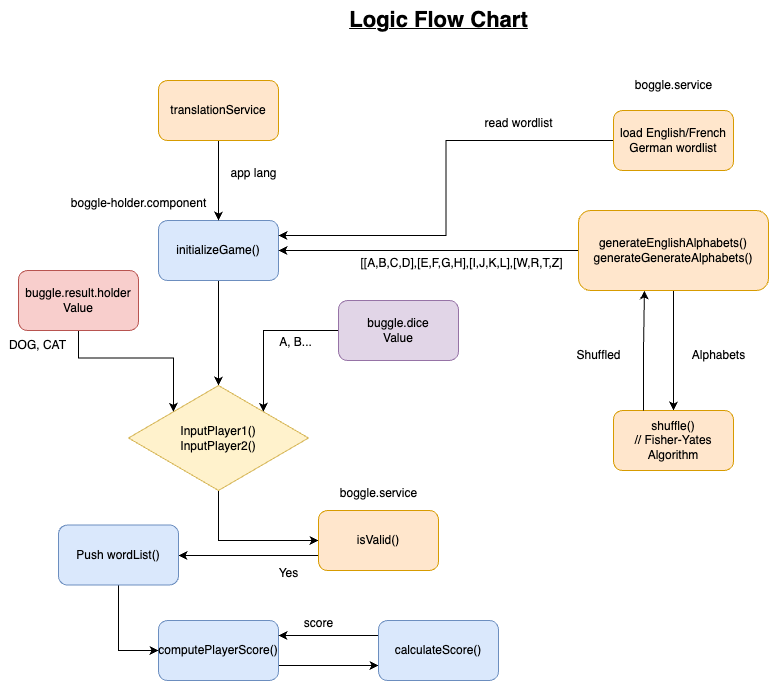

The diagram above was exported from draw.io. Its source (the exported page's mxGraphModel, read from the mxfile embedded in the PNG):
<mxGraphModel dx="1493" dy="696" grid="0" gridSize="10" guides="1" tooltips="1" connect="1" arrows="1" fold="1" page="0" pageScale="1" pageWidth="827" pageHeight="1169" math="0" shadow="0">
  <root>
    <mxCell id="WIyWlLk6GJQsqaUBKTNV-0" />
    <mxCell id="WIyWlLk6GJQsqaUBKTNV-1" parent="WIyWlLk6GJQsqaUBKTNV-0" />
    <mxCell id="GPx5wi5RSIOrLbxDHDSI-22" style="edgeStyle=orthogonalEdgeStyle;rounded=0;orthogonalLoop=1;jettySize=auto;html=1;exitX=0.5;exitY=1;exitDx=0;exitDy=0;" edge="1" parent="WIyWlLk6GJQsqaUBKTNV-1" source="GPx5wi5RSIOrLbxDHDSI-0" target="GPx5wi5RSIOrLbxDHDSI-21">
      <mxGeometry relative="1" as="geometry" />
    </mxCell>
    <mxCell id="GPx5wi5RSIOrLbxDHDSI-0" value="initializeGame()" style="rounded=1;whiteSpace=wrap;html=1;fillColor=#dae8fc;strokeColor=#6c8ebf;" vertex="1" parent="WIyWlLk6GJQsqaUBKTNV-1">
      <mxGeometry x="150" y="250" width="120" height="60" as="geometry" />
    </mxCell>
    <mxCell id="GPx5wi5RSIOrLbxDHDSI-1" value="&lt;b&gt;&lt;u&gt;&lt;font style=&quot;font-size: 22px;&quot;&gt;Logic Flow Chart&lt;/font&gt;&lt;/u&gt;&lt;/b&gt;" style="text;html=1;align=center;verticalAlign=middle;resizable=0;points=[];autosize=1;strokeColor=none;fillColor=none;" vertex="1" parent="WIyWlLk6GJQsqaUBKTNV-1">
      <mxGeometry x="330" y="30" width="200" height="40" as="geometry" />
    </mxCell>
    <mxCell id="GPx5wi5RSIOrLbxDHDSI-3" style="edgeStyle=orthogonalEdgeStyle;rounded=0;orthogonalLoop=1;jettySize=auto;html=1;exitX=0;exitY=0.5;exitDx=0;exitDy=0;entryX=1;entryY=0.5;entryDx=0;entryDy=0;" edge="1" parent="WIyWlLk6GJQsqaUBKTNV-1" source="GPx5wi5RSIOrLbxDHDSI-2" target="GPx5wi5RSIOrLbxDHDSI-0">
      <mxGeometry relative="1" as="geometry" />
    </mxCell>
    <mxCell id="GPx5wi5RSIOrLbxDHDSI-11" style="edgeStyle=orthogonalEdgeStyle;rounded=0;orthogonalLoop=1;jettySize=auto;html=1;exitX=0.5;exitY=1;exitDx=0;exitDy=0;entryX=0.5;entryY=0;entryDx=0;entryDy=0;" edge="1" parent="WIyWlLk6GJQsqaUBKTNV-1" source="GPx5wi5RSIOrLbxDHDSI-2" target="GPx5wi5RSIOrLbxDHDSI-4">
      <mxGeometry relative="1" as="geometry" />
    </mxCell>
    <mxCell id="GPx5wi5RSIOrLbxDHDSI-2" value="generateEnglishAlphabets()&lt;br&gt;generateGenerateAlphabets()" style="rounded=1;whiteSpace=wrap;html=1;fillColor=#ffe6cc;strokeColor=#d79b00;" vertex="1" parent="WIyWlLk6GJQsqaUBKTNV-1">
      <mxGeometry x="570" y="240" width="190" height="80" as="geometry" />
    </mxCell>
    <mxCell id="GPx5wi5RSIOrLbxDHDSI-4" value="shuffle()&lt;br&gt;// Fisher-Yates Algorithm" style="rounded=1;whiteSpace=wrap;html=1;fillColor=#ffe6cc;strokeColor=#d79b00;" vertex="1" parent="WIyWlLk6GJQsqaUBKTNV-1">
      <mxGeometry x="605" y="440" width="120" height="60" as="geometry" />
    </mxCell>
    <mxCell id="GPx5wi5RSIOrLbxDHDSI-7" style="edgeStyle=orthogonalEdgeStyle;rounded=0;orthogonalLoop=1;jettySize=auto;html=1;exitX=0.25;exitY=0;exitDx=0;exitDy=0;entryX=0.347;entryY=1;entryDx=0;entryDy=0;entryPerimeter=0;" edge="1" parent="WIyWlLk6GJQsqaUBKTNV-1" source="GPx5wi5RSIOrLbxDHDSI-4" target="GPx5wi5RSIOrLbxDHDSI-2">
      <mxGeometry relative="1" as="geometry" />
    </mxCell>
    <mxCell id="GPx5wi5RSIOrLbxDHDSI-8" value="Alphabets" style="text;html=1;align=center;verticalAlign=middle;resizable=0;points=[];autosize=1;strokeColor=none;fillColor=none;" vertex="1" parent="WIyWlLk6GJQsqaUBKTNV-1">
      <mxGeometry x="670" y="370" width="80" height="30" as="geometry" />
    </mxCell>
    <mxCell id="GPx5wi5RSIOrLbxDHDSI-9" value="Shuffled" style="text;html=1;align=center;verticalAlign=middle;resizable=0;points=[];autosize=1;strokeColor=none;fillColor=none;" vertex="1" parent="WIyWlLk6GJQsqaUBKTNV-1">
      <mxGeometry x="555" y="370" width="70" height="30" as="geometry" />
    </mxCell>
    <mxCell id="GPx5wi5RSIOrLbxDHDSI-13" style="edgeStyle=orthogonalEdgeStyle;rounded=0;orthogonalLoop=1;jettySize=auto;html=1;exitX=0.5;exitY=1;exitDx=0;exitDy=0;entryX=0.5;entryY=0;entryDx=0;entryDy=0;" edge="1" parent="WIyWlLk6GJQsqaUBKTNV-1" source="GPx5wi5RSIOrLbxDHDSI-12" target="GPx5wi5RSIOrLbxDHDSI-0">
      <mxGeometry relative="1" as="geometry" />
    </mxCell>
    <mxCell id="GPx5wi5RSIOrLbxDHDSI-12" value="translationService" style="rounded=1;whiteSpace=wrap;html=1;fillColor=#ffe6cc;strokeColor=#d79b00;" vertex="1" parent="WIyWlLk6GJQsqaUBKTNV-1">
      <mxGeometry x="150" y="110" width="120" height="60" as="geometry" />
    </mxCell>
    <mxCell id="GPx5wi5RSIOrLbxDHDSI-14" value="app lang" style="text;html=1;align=center;verticalAlign=middle;resizable=0;points=[];autosize=1;strokeColor=none;fillColor=none;" vertex="1" parent="WIyWlLk6GJQsqaUBKTNV-1">
      <mxGeometry x="210" y="188" width="70" height="30" as="geometry" />
    </mxCell>
    <mxCell id="GPx5wi5RSIOrLbxDHDSI-16" style="edgeStyle=orthogonalEdgeStyle;rounded=0;orthogonalLoop=1;jettySize=auto;html=1;exitX=0;exitY=0.5;exitDx=0;exitDy=0;entryX=1;entryY=0.25;entryDx=0;entryDy=0;" edge="1" parent="WIyWlLk6GJQsqaUBKTNV-1" source="GPx5wi5RSIOrLbxDHDSI-15" target="GPx5wi5RSIOrLbxDHDSI-0">
      <mxGeometry relative="1" as="geometry" />
    </mxCell>
    <mxCell id="GPx5wi5RSIOrLbxDHDSI-15" value="load English/French&lt;br&gt;German wordlist" style="rounded=1;whiteSpace=wrap;html=1;fillColor=#ffe6cc;strokeColor=#d79b00;" vertex="1" parent="WIyWlLk6GJQsqaUBKTNV-1">
      <mxGeometry x="605" y="140" width="120" height="60" as="geometry" />
    </mxCell>
    <mxCell id="GPx5wi5RSIOrLbxDHDSI-17" value="read wordlist" style="text;html=1;align=center;verticalAlign=middle;resizable=0;points=[];autosize=1;strokeColor=none;fillColor=none;" vertex="1" parent="WIyWlLk6GJQsqaUBKTNV-1">
      <mxGeometry x="465" y="138" width="90" height="30" as="geometry" />
    </mxCell>
    <mxCell id="GPx5wi5RSIOrLbxDHDSI-18" value="boggle-holder.component" style="text;html=1;align=center;verticalAlign=middle;resizable=0;points=[];autosize=1;strokeColor=none;fillColor=none;" vertex="1" parent="WIyWlLk6GJQsqaUBKTNV-1">
      <mxGeometry x="50" y="218" width="160" height="30" as="geometry" />
    </mxCell>
    <mxCell id="GPx5wi5RSIOrLbxDHDSI-19" value="boggle.service" style="text;html=1;align=center;verticalAlign=middle;resizable=0;points=[];autosize=1;strokeColor=none;fillColor=none;" vertex="1" parent="WIyWlLk6GJQsqaUBKTNV-1">
      <mxGeometry x="615" y="100" width="100" height="30" as="geometry" />
    </mxCell>
    <mxCell id="GPx5wi5RSIOrLbxDHDSI-31" style="edgeStyle=orthogonalEdgeStyle;rounded=0;orthogonalLoop=1;jettySize=auto;html=1;exitX=0.5;exitY=1;exitDx=0;exitDy=0;entryX=0;entryY=0.5;entryDx=0;entryDy=0;" edge="1" parent="WIyWlLk6GJQsqaUBKTNV-1" source="GPx5wi5RSIOrLbxDHDSI-21" target="GPx5wi5RSIOrLbxDHDSI-29">
      <mxGeometry relative="1" as="geometry" />
    </mxCell>
    <mxCell id="GPx5wi5RSIOrLbxDHDSI-21" value="InputPlayer1()&lt;br&gt;InputPlayer2()" style="rhombus;whiteSpace=wrap;html=1;fillColor=#fff2cc;strokeColor=#d6b656;" vertex="1" parent="WIyWlLk6GJQsqaUBKTNV-1">
      <mxGeometry x="120" y="415" width="180" height="105" as="geometry" />
    </mxCell>
    <mxCell id="GPx5wi5RSIOrLbxDHDSI-24" style="edgeStyle=orthogonalEdgeStyle;rounded=0;orthogonalLoop=1;jettySize=auto;html=1;exitX=0;exitY=0.5;exitDx=0;exitDy=0;entryX=1;entryY=0;entryDx=0;entryDy=0;" edge="1" parent="WIyWlLk6GJQsqaUBKTNV-1" source="GPx5wi5RSIOrLbxDHDSI-23" target="GPx5wi5RSIOrLbxDHDSI-21">
      <mxGeometry relative="1" as="geometry" />
    </mxCell>
    <mxCell id="GPx5wi5RSIOrLbxDHDSI-23" value="buggle.dice&lt;br&gt;Value" style="rounded=1;whiteSpace=wrap;html=1;fillColor=#e1d5e7;strokeColor=#9673a6;" vertex="1" parent="WIyWlLk6GJQsqaUBKTNV-1">
      <mxGeometry x="330" y="330" width="120" height="60" as="geometry" />
    </mxCell>
    <mxCell id="GPx5wi5RSIOrLbxDHDSI-26" style="edgeStyle=orthogonalEdgeStyle;rounded=0;orthogonalLoop=1;jettySize=auto;html=1;exitX=0.5;exitY=1;exitDx=0;exitDy=0;entryX=0;entryY=0;entryDx=0;entryDy=0;" edge="1" parent="WIyWlLk6GJQsqaUBKTNV-1" source="GPx5wi5RSIOrLbxDHDSI-25" target="GPx5wi5RSIOrLbxDHDSI-21">
      <mxGeometry relative="1" as="geometry" />
    </mxCell>
    <mxCell id="GPx5wi5RSIOrLbxDHDSI-25" value="buggle.result.holder&lt;br&gt;Value" style="rounded=1;whiteSpace=wrap;html=1;fillColor=#f8cecc;strokeColor=#b85450;" vertex="1" parent="WIyWlLk6GJQsqaUBKTNV-1">
      <mxGeometry x="10" y="300" width="120" height="60" as="geometry" />
    </mxCell>
    <mxCell id="GPx5wi5RSIOrLbxDHDSI-39" style="edgeStyle=orthogonalEdgeStyle;rounded=0;orthogonalLoop=1;jettySize=auto;html=1;exitX=1;exitY=0.75;exitDx=0;exitDy=0;entryX=0;entryY=0.75;entryDx=0;entryDy=0;" edge="1" parent="WIyWlLk6GJQsqaUBKTNV-1" source="GPx5wi5RSIOrLbxDHDSI-27" target="GPx5wi5RSIOrLbxDHDSI-35">
      <mxGeometry relative="1" as="geometry" />
    </mxCell>
    <mxCell id="GPx5wi5RSIOrLbxDHDSI-27" value="computePlayerScore()" style="rounded=1;whiteSpace=wrap;html=1;fillColor=#dae8fc;strokeColor=#6c8ebf;" vertex="1" parent="WIyWlLk6GJQsqaUBKTNV-1">
      <mxGeometry x="150" y="650" width="120" height="60" as="geometry" />
    </mxCell>
    <mxCell id="GPx5wi5RSIOrLbxDHDSI-36" style="edgeStyle=orthogonalEdgeStyle;rounded=0;orthogonalLoop=1;jettySize=auto;html=1;exitX=0;exitY=0.75;exitDx=0;exitDy=0;" edge="1" parent="WIyWlLk6GJQsqaUBKTNV-1" source="GPx5wi5RSIOrLbxDHDSI-29">
      <mxGeometry relative="1" as="geometry">
        <mxPoint x="170" y="585" as="targetPoint" />
      </mxGeometry>
    </mxCell>
    <mxCell id="GPx5wi5RSIOrLbxDHDSI-29" value="isValid()" style="rounded=1;whiteSpace=wrap;html=1;fillColor=#ffe6cc;strokeColor=#d79b00;" vertex="1" parent="WIyWlLk6GJQsqaUBKTNV-1">
      <mxGeometry x="310" y="540" width="120" height="60" as="geometry" />
    </mxCell>
    <mxCell id="GPx5wi5RSIOrLbxDHDSI-30" value="boggle.service" style="text;html=1;align=center;verticalAlign=middle;resizable=0;points=[];autosize=1;strokeColor=none;fillColor=none;" vertex="1" parent="WIyWlLk6GJQsqaUBKTNV-1">
      <mxGeometry x="320" y="508" width="100" height="30" as="geometry" />
    </mxCell>
    <mxCell id="GPx5wi5RSIOrLbxDHDSI-33" value="Yes" style="text;html=1;align=center;verticalAlign=middle;resizable=0;points=[];autosize=1;strokeColor=none;fillColor=none;" vertex="1" parent="WIyWlLk6GJQsqaUBKTNV-1">
      <mxGeometry x="260" y="588" width="40" height="30" as="geometry" />
    </mxCell>
    <mxCell id="GPx5wi5RSIOrLbxDHDSI-40" style="edgeStyle=orthogonalEdgeStyle;rounded=0;orthogonalLoop=1;jettySize=auto;html=1;exitX=0;exitY=0.25;exitDx=0;exitDy=0;entryX=1;entryY=0.25;entryDx=0;entryDy=0;" edge="1" parent="WIyWlLk6GJQsqaUBKTNV-1" source="GPx5wi5RSIOrLbxDHDSI-35" target="GPx5wi5RSIOrLbxDHDSI-27">
      <mxGeometry relative="1" as="geometry" />
    </mxCell>
    <mxCell id="GPx5wi5RSIOrLbxDHDSI-35" value="calculateScore()" style="rounded=1;whiteSpace=wrap;html=1;fillColor=#dae8fc;strokeColor=#6c8ebf;" vertex="1" parent="WIyWlLk6GJQsqaUBKTNV-1">
      <mxGeometry x="370" y="650" width="120" height="60" as="geometry" />
    </mxCell>
    <mxCell id="GPx5wi5RSIOrLbxDHDSI-38" style="edgeStyle=orthogonalEdgeStyle;rounded=0;orthogonalLoop=1;jettySize=auto;html=1;exitX=0.5;exitY=1;exitDx=0;exitDy=0;entryX=0;entryY=0.5;entryDx=0;entryDy=0;" edge="1" parent="WIyWlLk6GJQsqaUBKTNV-1" source="GPx5wi5RSIOrLbxDHDSI-37" target="GPx5wi5RSIOrLbxDHDSI-27">
      <mxGeometry relative="1" as="geometry" />
    </mxCell>
    <mxCell id="GPx5wi5RSIOrLbxDHDSI-37" value="Push wordList()" style="rounded=1;whiteSpace=wrap;html=1;fillColor=#dae8fc;strokeColor=#6c8ebf;" vertex="1" parent="WIyWlLk6GJQsqaUBKTNV-1">
      <mxGeometry x="50" y="554.5" width="120" height="60" as="geometry" />
    </mxCell>
    <mxCell id="GPx5wi5RSIOrLbxDHDSI-41" value="score" style="text;html=1;align=center;verticalAlign=middle;resizable=0;points=[];autosize=1;strokeColor=none;fillColor=none;" vertex="1" parent="WIyWlLk6GJQsqaUBKTNV-1">
      <mxGeometry x="285" y="638" width="50" height="30" as="geometry" />
    </mxCell>
    <mxCell id="GPx5wi5RSIOrLbxDHDSI-42" value="A, B..." style="text;html=1;align=center;verticalAlign=middle;resizable=0;points=[];autosize=1;strokeColor=none;fillColor=none;" vertex="1" parent="WIyWlLk6GJQsqaUBKTNV-1">
      <mxGeometry x="261" y="359" width="51" height="26" as="geometry" />
    </mxCell>
    <mxCell id="GPx5wi5RSIOrLbxDHDSI-43" value="DOG, CAT" style="text;html=1;align=center;verticalAlign=middle;resizable=0;points=[];autosize=1;strokeColor=none;fillColor=none;" vertex="1" parent="WIyWlLk6GJQsqaUBKTNV-1">
      <mxGeometry x="-9" y="362" width="75" height="26" as="geometry" />
    </mxCell>
    <mxCell id="GPx5wi5RSIOrLbxDHDSI-44" value="[[A,B,C,D],[E,F,G,H],[I,J,K,L],[W,R,T,Z]" style="text;html=1;align=center;verticalAlign=middle;resizable=0;points=[];autosize=1;strokeColor=none;fillColor=none;" vertex="1" parent="WIyWlLk6GJQsqaUBKTNV-1">
      <mxGeometry x="343" y="280" width="220" height="26" as="geometry" />
    </mxCell>
  </root>
</mxGraphModel>